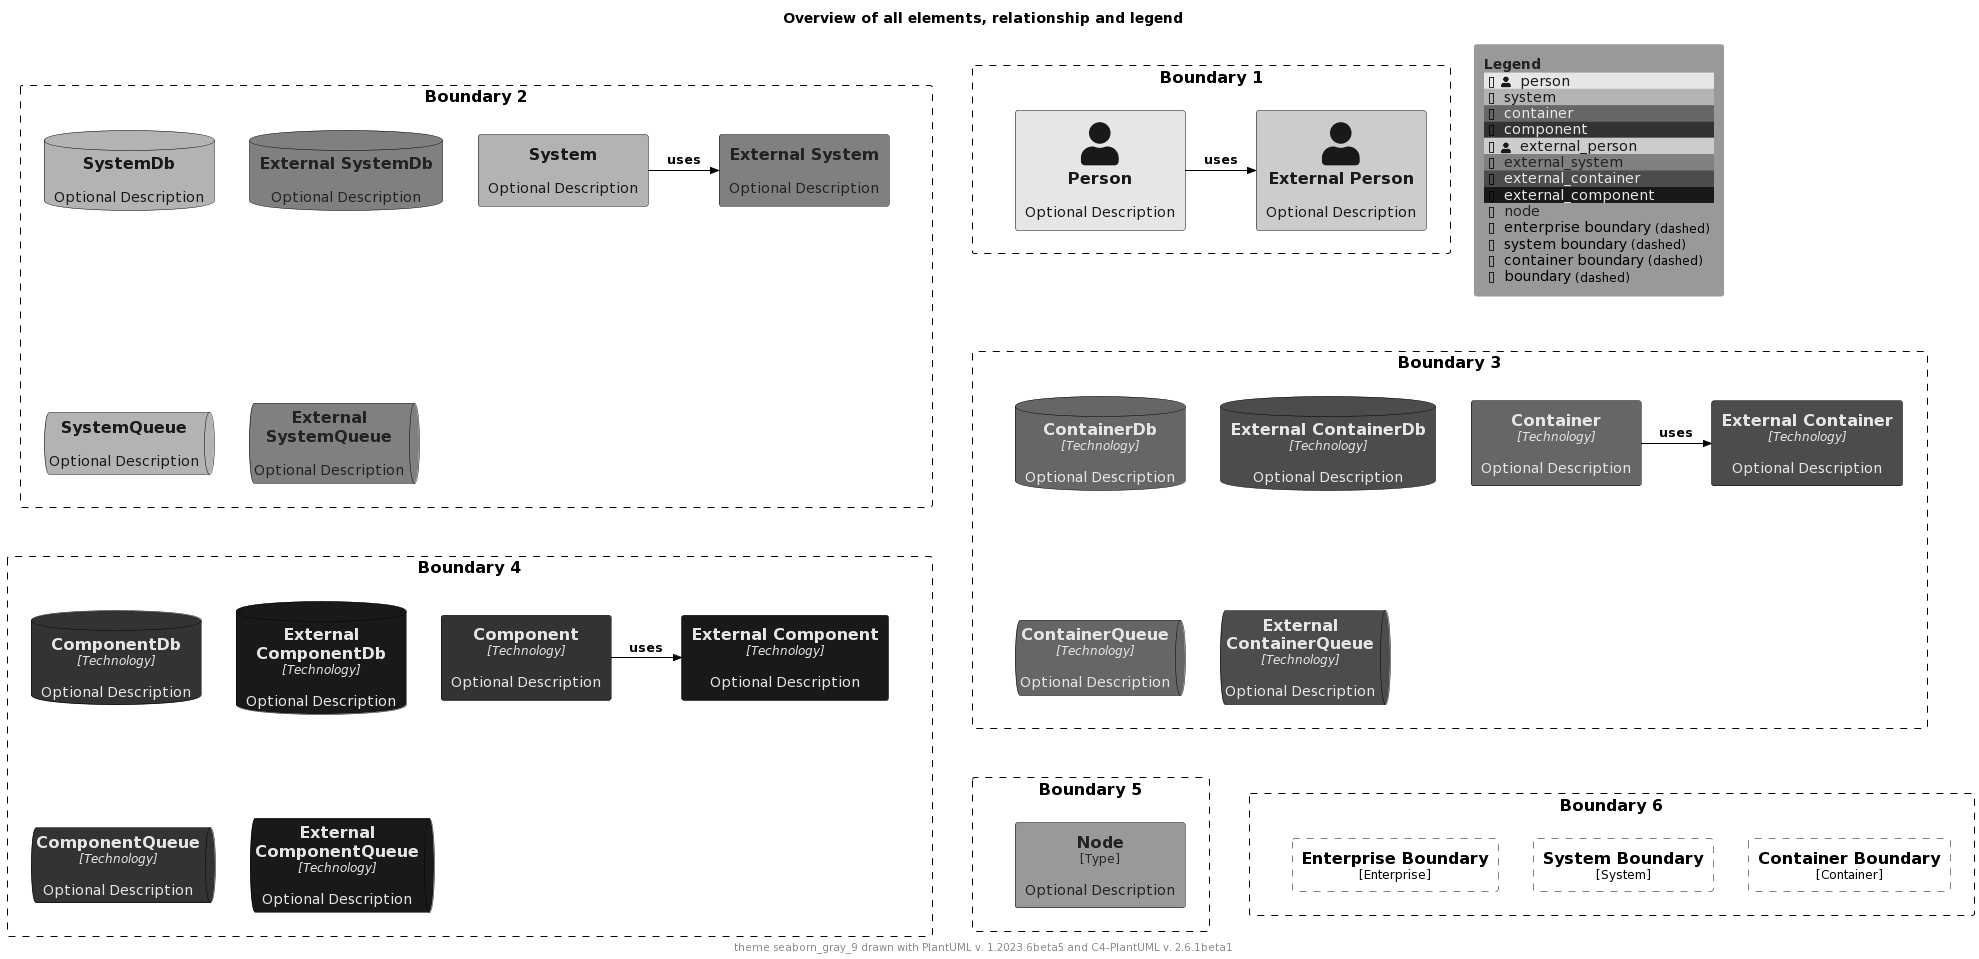

The diagram above was rendered by PlantUML. Its source (embedded in the PNG):
@startuml
'Theme: "puml-theme-seaborn_gray_9.puml"
'Theme colors
' Metadata
' Created: 2023-05-02 22:09:48.987037+00:00
!$THEME = "seaborn_gray_9"

!function $textcolor($bgColor)
!if $bgColor == $COLOR_INDEX_0 || $bgColor == $COLOR_INDEX_1 || $bgColor == $COLOR_INDEX_2 || $bgColor == $COLOR_INDEX_3
!return $COLOR_INDEX_8
!elseif $bgColor == $COLOR_INDEX_6 || $bgColor == $COLOR_INDEX_7 || $bgColor == $COLOR_INDEX_8
!return $COLOR_INDEX_0
!elseif %is_light($bgColor)
!return "#222222"
!elseif %is_dark($bgColor)
!return "#dddddd"
!else
!return $COLOR_TEXT_FALLBACK_COLOR
!endif
!endfunction

!$COLOR_INDEX_0="#191919"
!$COLOR_INDEX_1="#333333"
!$COLOR_INDEX_2="#4c4c4c"
!$COLOR_INDEX_3="#666666"
!$COLOR_INDEX_4="#808080"
!$COLOR_INDEX_5="#999999"
!$COLOR_INDEX_6="#b3b3b3"
!$COLOR_INDEX_7="#cccccc"
!$COLOR_INDEX_8="#e6e6e6"
!$COLOR_BORDER_COLOR="#000000"

!$COLOR_TEXT_LIGHT=$COLOR_INDEX_0
!$COLOR_TEXT_DARK=$COLOR_INDEX_8
!$COLOR_TEXT_NEUTRAL=$textcolor($COLOR_INDEX_4)
!$COLOR_REL_COLOR=$textcolor($COLOR_INDEX_8)

!$COLOR_TEXT_FALLBACK_COLOR ?= "#000000"

' stereotype and technology font size
!$STEREOTYPE_FONT_SIZE ?= 12
!$TECHN_FONT_SIZE ?= 12

' default text color of all elements
!$ELEMENT_FONT_COLOR ?= $COLOR_TEXT_FALLBACK_COLOR

' arrow related colors and text size
!$ARROW_COLOR ?= $COLOR_TEXT_FALLBACK_COLOR
!$ARROW_FONT_COLOR ?= $COLOR_TEXT_FALLBACK_COLOR
!$ARROW_FONT_SIZE ?= 12

' (default) boundary related colors and style
!$BOUNDARY_COLOR ?= $COLOR_BORDER_COLOR
!$BOUNDARY_BG_COLOR ?= "transparent"
!$BOUNDARY_BORDER_STYLE ?= "dashed"

' person related colors
!$PERSON_BG_COLOR ?= $COLOR_INDEX_8
!$PERSON_FONT_COLOR ?= $textcolor($PERSON_BG_COLOR)
!$PERSON_BORDER_COLOR ?= $COLOR_BORDER_COLOR

' external person related colors
!$EXTERNAL_PERSON_BG_COLOR ?= $COLOR_INDEX_7
!$EXTERNAL_PERSON_FONT_COLOR ?= $textcolor($EXTERNAL_PERSON_BG_COLOR)
!$EXTERNAL_PERSON_BORDER_COLOR ?= $COLOR_BORDER_COLOR

' system related colors
!$SYSTEM_BG_COLOR ?= $COLOR_INDEX_6
!$SYSTEM_FONT_COLOR ?= $textcolor($SYSTEM_BG_COLOR)
!$SYSTEM_BORDER_COLOR ?= $COLOR_BORDER_COLOR

' external system related colors
!$EXTERNAL_SYSTEM_BG_COLOR ?= $COLOR_INDEX_4
!$EXTERNAL_SYSTEM_FONT_COLOR ?= $textcolor($EXTERNAL_SYSTEM_BG_COLOR)
!$EXTERNAL_SYSTEM_BORDER_COLOR ?= $COLOR_BORDER_COLOR

' system boundary related colors and style
!$SYSTEM_BOUNDARY_COLOR ?= $BOUNDARY_COLOR
!$SYSTEM_BOUNDARY_BG_COLOR ?= $BOUNDARY_BG_COLOR
!$SYSTEM_BOUNDARY_BORDER_STYLE ?= $BOUNDARY_BORDER_STYLE

' enterprise boundary related colors and style
!$ENTERPRISE_BOUNDARY_COLOR ?= $BOUNDARY_COLOR
!$ENTERPRISE_BOUNDARY_BG_COLOR ?= $BOUNDARY_BG_COLOR
!$ENTERPRISE_BOUNDARY_BORDER_STYLE ?= $BOUNDARY_BORDER_STYLE

' container related colors
!$CONTAINER_BG_COLOR ?= $COLOR_INDEX_3
!$CONTAINER_FONT_COLOR ?= $textcolor($CONTAINER_BG_COLOR)
!$CONTAINER_BORDER_COLOR ?= $COLOR_BORDER_COLOR

' external container related colors
!$EXTERNAL_CONTAINER_BG_COLOR ?= $COLOR_INDEX_2
!$EXTERNAL_CONTAINER_FONT_COLOR ?= $textcolor($EXTERNAL_CONTAINER_BG_COLOR)
!$EXTERNAL_CONTAINER_BORDER_COLOR ?= $COLOR_BORDER_COLOR

' container boundary related colors and style
!$CONTAINER_BOUNDARY_COLOR ?= $BOUNDARY_COLOR
!$CONTAINER_BOUNDARY_BG_COLOR ?= $BOUNDARY_BG_COLOR
!$CONTAINER_BOUNDARY_BORDER_STYLE ?= $BOUNDARY_BORDER_STYLE

' component related colors
!$COMPONENT_BG_COLOR ?= $COLOR_INDEX_1
!$COMPONENT_FONT_COLOR ?= $textcolor($COMPONENT_BG_COLOR)
!$COMPONENT_BORDER_COLOR ?= $COLOR_BORDER_COLOR

' external component related colors
!$EXTERNAL_COMPONENT_BG_COLOR ?= $COLOR_INDEX_0
!$EXTERNAL_COMPONENT_FONT_COLOR ?= $textcolor($EXTERNAL_COMPONENT_BG_COLOR)
!$EXTERNAL_COMPONENT_BORDER_COLOR ?= $COLOR_BORDER_COLOR

' node related colors
!$NODE_BG_COLOR ?= $COLOR_INDEX_5
!$NODE_FONT_COLOR ?= $textcolor($NODE_BG_COLOR)
!$NODE_BORDER_COLOR ?= $COLOR_BORDER_COLOR

' legend colors and sizes
!$LEGEND_TITLE_COLOR ?= $textcolor($COLOR_INDEX_5)
!$LEGEND_FONT_COLOR ?= $textcolor($COLOR_INDEX_5)
!$LEGEND_BG_COLOR ?= $COLOR_INDEX_5
!$LEGEND_BORDER_COLOR ?= $COLOR_INDEX_5
!$LEGEND_DARK_COLOR ?= $COLOR_TEXT_DARK
!$LEGEND_LIGHT_COLOR ?= $COLOR_TEXT_LIGHT

!$LEGEND_DETAILS_SMALL_SIZE ?= 8
!$LEGEND_DETAILS_NORMAL_SIZE ?= 12

' legend related texts
!$LEGEND_SHADOW_TEXT ?= "shadow"
!$LEGEND_NO_SHADOW_TEXT ?= "no shadow"
!$LEGEND_NO_FONT_BG_TEXT ?= "last text and back color"
!$LEGEND_NO_FONT_TEXT ?= "last text color"
!$LEGEND_NO_BG_TEXT ?= "last back color"
!$LEGEND_NO_LINE_TEXT ?= "last line color"
!$LEGEND_ROUNDED_BOX ?= "rounded box"
!$LEGEND_EIGHT_SIDED ?= "eight sided"
!$LEGEND_DOTTED_LINE ?= "dotted"
!$LEGEND_DASHED_LINE ?= "dashed"
!$LEGEND_BOLD_LINE ?= "bold"
!$LEGEND_BOUNDARY ?= "boundary"
!$LEGEND_DASHED_BOUNDARY ?= "dashed"
' transparent is ignored, produces smaller legends
' !$LEGEND_DASHED_TRANSPARENT_BOUNDARY ?= "dashed, transparent"
!$LEGEND_DASHED_TRANSPARENT_BOUNDARY ?= "dashed"

' sketch related colors, font and texts
!$SKETCH_BG_COLOR ?= "transparent"
!$SKETCH_FONT_COLOR ?= $COLOR_INDEX_8
!$SKETCH_WARNING_COLOR ?= $COLOR_INDEX_0

!$SKETCH_FONT_NAME ?= "Gochi Hand"

!$SKETCH_FOOTER_WARNING ?= "Warning:"
!$SKETCH_FOOTER_TEXT ?= "Created for discussion, needs to be validated"

' size of rectangle shape corner markers
!$ROUNDED_BOX_SIZE ?= 25
!$EIGHT_SIDED_SIZE ?= 18

' Elements


' displays all elements, relationship and legend (can be included in the theme test)
!if %variable_exists("RELATIVE_INCLUDE")
  !include %get_variable_value("RELATIVE_INCLUDE")/C4_Component.puml
  !include %get_variable_value("RELATIVE_INCLUDE")/C4_Deployment.puml
!else
  !include https://raw.githubusercontent.com/plantuml-stdlib/C4-PlantUML/master/C4_Component.puml
  !include https://raw.githubusercontent.com/plantuml-stdlib/C4-PlantUML/master/C4_Deployment.puml
!endif

SetDefaultLegendEntries("person\nsystem\ncontainer\ncomponent\nexternal_person\nexternal_system\nexternal_container\nexternal_component\nnode\nenterprise_boundary\nsystem_boundary\ncontainer_boundary\nboundary")

title Overview of all elements, relationship and legend

footer theme $THEME drawn with PlantUML v. %version() and C4-PlantUML v. C4Version()

Boundary(b2, "Boundary 2") {
  System(system, "System", "Optional Description")
  System_Ext(externalSystem, "External System", "Optional Description")
  Rel_R(system, externalSystem, "uses")

  SystemDb(systemDb, "SystemDb", "Optional Description")
  SystemDb_Ext(externalSystemDb, "External SystemDb", "Optional Description")
  SystemQueue(systemQueue, "SystemQueue", "Optional Description")
  SystemQueue_Ext(externalSystemQueue, "External SystemQueue", "Optional Description")    
}

Boundary(b1, "Boundary 1") {
  Person(person, "Person", "Optional Description")
  Person_Ext(externalPerson, "External Person", "Optional Description")
  Rel_R(person, externalPerson, "uses")
}

Boundary(b3, "Boundary 3") {
  Container(container, "Container", "Technology", "Optional Description")
  Container_Ext(externalContainer, "External Container", "Technology", "Optional Description")
  Rel_R(container, externalContainer, "uses")

  ContainerDb(containerDb, "ContainerDb", "Technology", "Optional Description")
  ContainerDb_Ext(externalContainerDb, "External ContainerDb", "Technology", "Optional Description")
  ContainerQueue(containerQueue, "ContainerQueue", "Technology", "Optional Description")
  ContainerQueue_Ext(externalContainerQueue, "External ContainerQueue", "Technology", "Optional Description")
}

Boundary(b4, "Boundary 4") {
  Component(component, "Component", "Technology", "Optional Description")
  Component_Ext(externalComponent, "External Component", "Technology", "Optional Description")
  Rel_R(component, externalComponent, "uses")

  ComponentDb(componentDb, "ComponentDb", "Technology", "Optional Description")
  ComponentDb_Ext(externalComponentDb, "External ComponentDb", "Technology", "Optional Description")
  ComponentQueue(componentQueue, "ComponentQueue", "Technology", "Optional Description")
  ComponentQueue_Ext(externalComponentQueue, "External ComponentQueue", "Technology", "Optional Description")
}

Boundary(b5, "Boundary 5") {
  Node(node, "Node", "Type", "Optional Description")
}

Boundary(b6, "Boundary 6") {
  Enterprise_Boundary(eb, "Enterprise Boundary") {
  }

  System_Boundary(sb, "System Boundary") {
  }

  Container_Boundary(cb, "Container Boundary") {
  }

  Lay_R(eb,sb)
  Lay_R(sb,cb)
}

Lay_D(b2,b3)
Lay_R(b2,b1)
Lay_D(b3,b4)
Lay_D(b4,b5)
Lay_R(b5,b6)

SHOW_FLOATING_LEGEND()
@enduml